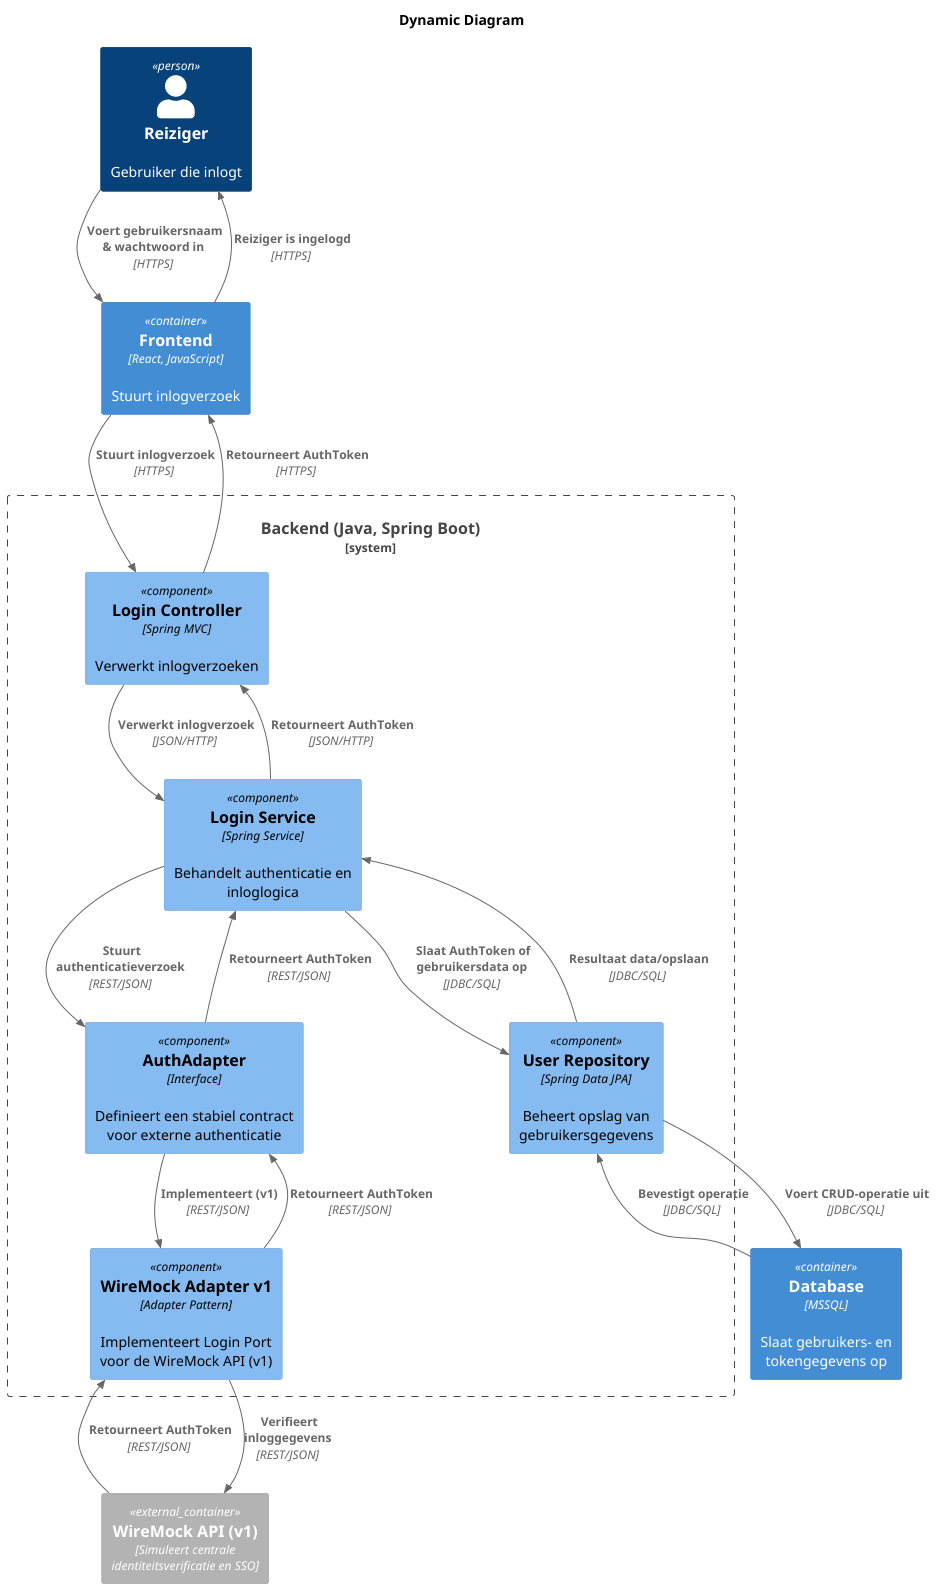

The diagram above was rendered by PlantUML. Its source (embedded in the PNG):
@startuml
!include https://raw.githubusercontent.com/plantuml-stdlib/C4-PlantUML/master/C4_Component.puml
title Dynamic Diagram

Person(reiziger, "Reiziger", "Gebruiker die inlogt")
Container(frontend, "Frontend", "React, JavaScript", "Stuurt inlogverzoek")

System_Boundary(backendSystem, "Backend (Java, Spring Boot)") {

  Component(loginController, "Login Controller", "Spring MVC", "Verwerkt inlogverzoeken")
  Component(loginService, "Login Service", "Spring Service", "Behandelt authenticatie en inloglogica")
  Component(loginPort, "AuthAdapter", "Interface", "Definieert een stabiel contract voor externe authenticatie")
  Component(userRepository, "User Repository", "Spring Data JPA", "Beheert opslag van gebruikersgegevens")
  Component(wireMockAdapterV1, "WireMock Adapter v1", "Adapter Pattern", "Implementeert Login Port voor de WireMock API (v1)")

}
Container(database, "Database", "MSSQL", "Slaat gebruikers- en tokengegevens op")

Container_Ext(identityProvider, "WireMock API (v1)", "Simuleert centrale identiteitsverificatie en SSO")

Rel_D(reiziger, frontend, " Voert gebruikersnaam & wachtwoord in", "HTTPS")
Rel_D(frontend, loginController, " Stuurt inlogverzoek", "HTTPS")
Rel_D(loginController, loginService, " Verwerkt inlogverzoek", "JSON/HTTP")
Rel_D(loginService, loginPort, " Stuurt authenticatieverzoek", "REST/JSON")
Rel_D(loginPort, wireMockAdapterV1, " Implementeert (v1)", "REST/JSON")
Rel_D(wireMockAdapterV1, identityProvider, " Verifieert inloggegevens", "REST/JSON")

Rel_D(identityProvider, wireMockAdapterV1, " Retourneert AuthToken", "REST/JSON")
Rel_D(wireMockAdapterV1, loginPort, " Retourneert AuthToken", "REST/JSON")
Rel_D(loginPort, loginService, " Retourneert AuthToken", "REST/JSON")

Rel_D(loginService, userRepository, " Slaat AuthToken of gebruikersdata op", "JDBC/SQL")
Rel_D(userRepository, database, " Voert CRUD-operatie uit", "JDBC/SQL")
Rel_D(database, userRepository, " Bevestigt operatie", "JDBC/SQL")
Rel_D(userRepository, loginService, " Resultaat data/opslaan", "JDBC/SQL")

Rel_D(loginService, loginController, " Retourneert AuthToken", "JSON/HTTP")
Rel_D(loginController, frontend, " Retourneert AuthToken", "HTTPS")
Rel_D(frontend, reiziger, " Reiziger is ingelogd", "HTTPS")
@enduml